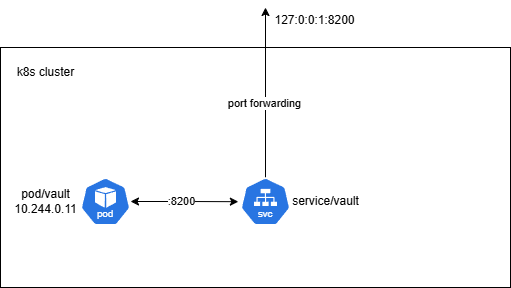

The diagram above was exported from draw.io. Its source (the exported page's mxGraphModel, read from the mxfile embedded in the PNG):
<mxGraphModel dx="1292" dy="674" grid="1" gridSize="10" guides="1" tooltips="1" connect="1" arrows="1" fold="1" page="1" pageScale="1" pageWidth="827" pageHeight="1169" math="0" shadow="0">
  <root>
    <mxCell id="0" />
    <mxCell id="1" parent="0" />
    <mxCell id="UonAGcfThSdGLpFqBz6v-15" value="" style="rounded=0;whiteSpace=wrap;html=1;" vertex="1" parent="1">
      <mxGeometry x="50" y="440" width="510" height="240" as="geometry" />
    </mxCell>
    <mxCell id="UonAGcfThSdGLpFqBz6v-1" value="" style="aspect=fixed;sketch=0;html=1;dashed=0;whitespace=wrap;verticalLabelPosition=bottom;verticalAlign=top;fillColor=#2875E2;strokeColor=#ffffff;points=[[0.005,0.63,0],[0.1,0.2,0],[0.9,0.2,0],[0.5,0,0],[0.995,0.63,0],[0.72,0.99,0],[0.5,1,0],[0.28,0.99,0]];shape=mxgraph.kubernetes.icon2;kubernetesLabel=1;prIcon=pod" vertex="1" parent="1">
      <mxGeometry x="130" y="570" width="50" height="48" as="geometry" />
    </mxCell>
    <mxCell id="UonAGcfThSdGLpFqBz6v-5" value="pod/vault&lt;div&gt;10.244.0.11&lt;/div&gt;" style="text;html=1;align=center;verticalAlign=middle;resizable=0;points=[];autosize=1;strokeColor=none;fillColor=none;" vertex="1" parent="1">
      <mxGeometry x="50" y="574" width="90" height="40" as="geometry" />
    </mxCell>
    <mxCell id="UonAGcfThSdGLpFqBz6v-12" style="edgeStyle=orthogonalEdgeStyle;rounded=0;orthogonalLoop=1;jettySize=auto;html=1;" edge="1" parent="1" source="UonAGcfThSdGLpFqBz6v-6">
      <mxGeometry relative="1" as="geometry">
        <mxPoint x="315" y="400" as="targetPoint" />
      </mxGeometry>
    </mxCell>
    <mxCell id="UonAGcfThSdGLpFqBz6v-14" value="port forwarding" style="edgeLabel;html=1;align=center;verticalAlign=middle;resizable=0;points=[];" vertex="1" connectable="0" parent="UonAGcfThSdGLpFqBz6v-12">
      <mxGeometry x="-0.1322" y="1" relative="1" as="geometry">
        <mxPoint as="offset" />
      </mxGeometry>
    </mxCell>
    <mxCell id="UonAGcfThSdGLpFqBz6v-6" value="" style="aspect=fixed;sketch=0;html=1;dashed=0;whitespace=wrap;verticalLabelPosition=bottom;verticalAlign=top;fillColor=#2875E2;strokeColor=#ffffff;points=[[0.005,0.63,0],[0.1,0.2,0],[0.9,0.2,0],[0.5,0,0],[0.995,0.63,0],[0.72,0.99,0],[0.5,1,0],[0.28,0.99,0]];shape=mxgraph.kubernetes.icon2;kubernetesLabel=1;prIcon=svc" vertex="1" parent="1">
      <mxGeometry x="290" y="570" width="50" height="48" as="geometry" />
    </mxCell>
    <mxCell id="UonAGcfThSdGLpFqBz6v-7" value="service/vault" style="text;html=1;align=center;verticalAlign=middle;resizable=0;points=[];autosize=1;strokeColor=none;fillColor=none;" vertex="1" parent="1">
      <mxGeometry x="330" y="579" width="90" height="30" as="geometry" />
    </mxCell>
    <mxCell id="UonAGcfThSdGLpFqBz6v-10" style="edgeStyle=orthogonalEdgeStyle;rounded=0;orthogonalLoop=1;jettySize=auto;html=1;entryX=-0.043;entryY=0.504;entryDx=0;entryDy=0;entryPerimeter=0;startArrow=classic;startFill=1;" edge="1" parent="1" source="UonAGcfThSdGLpFqBz6v-1" target="UonAGcfThSdGLpFqBz6v-6">
      <mxGeometry relative="1" as="geometry" />
    </mxCell>
    <mxCell id="UonAGcfThSdGLpFqBz6v-11" value=":8200" style="edgeLabel;html=1;align=center;verticalAlign=middle;resizable=0;points=[];" vertex="1" connectable="0" parent="UonAGcfThSdGLpFqBz6v-10">
      <mxGeometry x="0.1261" y="2" relative="1" as="geometry">
        <mxPoint x="-10" y="2" as="offset" />
      </mxGeometry>
    </mxCell>
    <mxCell id="UonAGcfThSdGLpFqBz6v-13" value="127:0:0:1:8200" style="text;html=1;align=center;verticalAlign=middle;resizable=0;points=[];autosize=1;strokeColor=none;fillColor=none;" vertex="1" parent="1">
      <mxGeometry x="314" y="398" width="100" height="30" as="geometry" />
    </mxCell>
    <mxCell id="UonAGcfThSdGLpFqBz6v-16" value="k8s cluster" style="text;html=1;align=center;verticalAlign=middle;resizable=0;points=[];autosize=1;strokeColor=none;fillColor=none;" vertex="1" parent="1">
      <mxGeometry x="55" y="450" width="80" height="30" as="geometry" />
    </mxCell>
  </root>
</mxGraphModel>